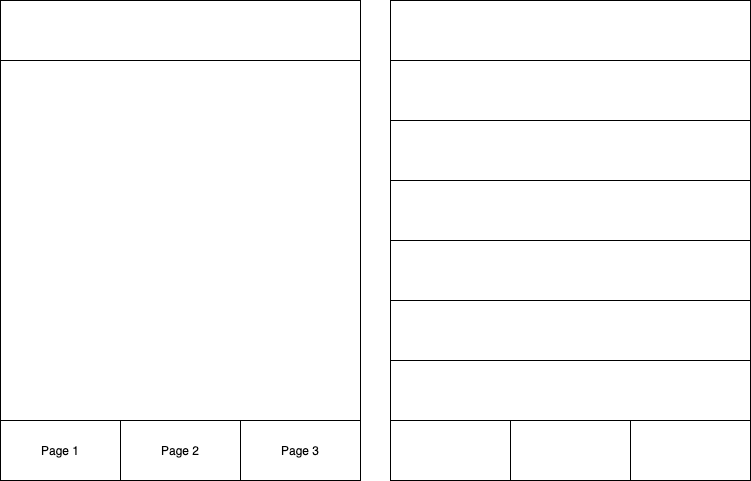

The diagram above was exported from draw.io. Its source (the exported page's mxGraphModel, read from the mxfile embedded in the PNG):
<mxGraphModel dx="1012" dy="526" grid="1" gridSize="10" guides="1" tooltips="1" connect="1" arrows="1" fold="1" page="1" pageScale="1" pageWidth="1100" pageHeight="850" math="0" shadow="0">
  <root>
    <mxCell id="0" />
    <mxCell id="1" parent="0" />
    <mxCell id="X2_kiueVgOMxPvt-_qRV-2" value="" style="rounded=0;whiteSpace=wrap;html=1;" vertex="1" parent="1">
      <mxGeometry x="20" y="20" width="360" height="480" as="geometry" />
    </mxCell>
    <mxCell id="X2_kiueVgOMxPvt-_qRV-3" value="" style="rounded=0;whiteSpace=wrap;html=1;" vertex="1" parent="1">
      <mxGeometry x="20" y="20" width="360" height="60" as="geometry" />
    </mxCell>
    <mxCell id="X2_kiueVgOMxPvt-_qRV-4" value="" style="rounded=0;whiteSpace=wrap;html=1;" vertex="1" parent="1">
      <mxGeometry x="20" y="440" width="340" height="60" as="geometry" />
    </mxCell>
    <mxCell id="X2_kiueVgOMxPvt-_qRV-5" value="Page 1" style="rounded=0;whiteSpace=wrap;html=1;" vertex="1" parent="1">
      <mxGeometry x="20" y="440" width="120" height="60" as="geometry" />
    </mxCell>
    <mxCell id="X2_kiueVgOMxPvt-_qRV-6" value="Page 2" style="rounded=0;whiteSpace=wrap;html=1;" vertex="1" parent="1">
      <mxGeometry x="140" y="440" width="120" height="60" as="geometry" />
    </mxCell>
    <mxCell id="X2_kiueVgOMxPvt-_qRV-7" value="Page 3" style="rounded=0;whiteSpace=wrap;html=1;" vertex="1" parent="1">
      <mxGeometry x="260" y="440" width="120" height="60" as="geometry" />
    </mxCell>
    <mxCell id="X2_kiueVgOMxPvt-_qRV-8" value="" style="rounded=0;whiteSpace=wrap;html=1;" vertex="1" parent="1">
      <mxGeometry x="410" y="20" width="360" height="480" as="geometry" />
    </mxCell>
    <mxCell id="X2_kiueVgOMxPvt-_qRV-9" value="" style="rounded=0;whiteSpace=wrap;html=1;" vertex="1" parent="1">
      <mxGeometry x="410" y="20" width="360" height="60" as="geometry" />
    </mxCell>
    <mxCell id="X2_kiueVgOMxPvt-_qRV-10" value="" style="rounded=0;whiteSpace=wrap;html=1;" vertex="1" parent="1">
      <mxGeometry x="410" y="440" width="340" height="60" as="geometry" />
    </mxCell>
    <mxCell id="X2_kiueVgOMxPvt-_qRV-11" value="" style="rounded=0;whiteSpace=wrap;html=1;" vertex="1" parent="1">
      <mxGeometry x="410" y="440" width="120" height="60" as="geometry" />
    </mxCell>
    <mxCell id="X2_kiueVgOMxPvt-_qRV-12" value="" style="rounded=0;whiteSpace=wrap;html=1;" vertex="1" parent="1">
      <mxGeometry x="530" y="440" width="120" height="60" as="geometry" />
    </mxCell>
    <mxCell id="X2_kiueVgOMxPvt-_qRV-13" value="" style="rounded=0;whiteSpace=wrap;html=1;" vertex="1" parent="1">
      <mxGeometry x="650" y="440" width="120" height="60" as="geometry" />
    </mxCell>
    <mxCell id="X2_kiueVgOMxPvt-_qRV-14" value="" style="rounded=0;whiteSpace=wrap;html=1;" vertex="1" parent="1">
      <mxGeometry x="410" y="80" width="360" height="60" as="geometry" />
    </mxCell>
    <mxCell id="X2_kiueVgOMxPvt-_qRV-15" value="" style="rounded=0;whiteSpace=wrap;html=1;" vertex="1" parent="1">
      <mxGeometry x="410" y="140" width="360" height="60" as="geometry" />
    </mxCell>
    <mxCell id="X2_kiueVgOMxPvt-_qRV-16" value="" style="rounded=0;whiteSpace=wrap;html=1;" vertex="1" parent="1">
      <mxGeometry x="410" y="200" width="360" height="60" as="geometry" />
    </mxCell>
    <mxCell id="X2_kiueVgOMxPvt-_qRV-17" value="" style="rounded=0;whiteSpace=wrap;html=1;" vertex="1" parent="1">
      <mxGeometry x="410" y="260" width="360" height="60" as="geometry" />
    </mxCell>
    <mxCell id="X2_kiueVgOMxPvt-_qRV-18" value="" style="rounded=0;whiteSpace=wrap;html=1;" vertex="1" parent="1">
      <mxGeometry x="410" y="320" width="360" height="60" as="geometry" />
    </mxCell>
  </root>
</mxGraphModel>